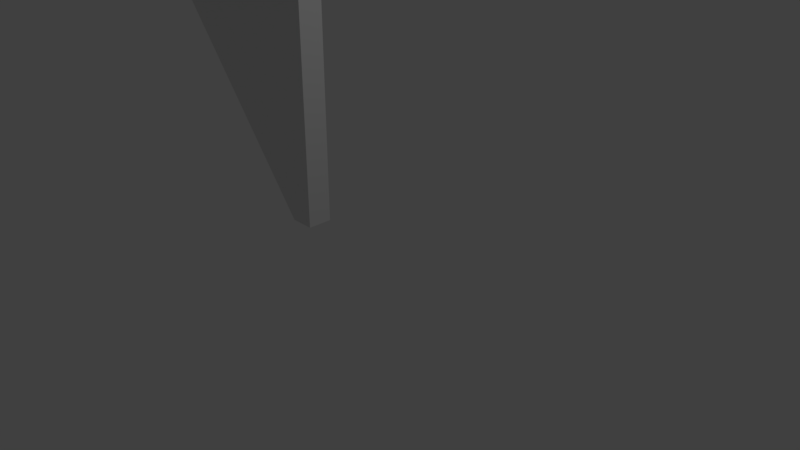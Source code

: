 # Source: flag.blend  (saved by Blender 2.80.75; exported with 4.5.12 LTS)
import bpy
from mathutils import Matrix  # noqa: F401  (used for matrix-valued properties, if any)

bpy.ops.wm.read_factory_settings(use_empty=True)
scene = bpy.context.scene
scene.name = 'Scene'

# ---- collections
col_collection_1 = bpy.data.collections.new('Collection 1'); scene.collection.children.link(col_collection_1)

# ---- world
world_world = bpy.data.worlds.new('World'); scene.world = world_world
world_world.color = (0.05088, 0.05088, 0.05088)
world_world.use_sun_shadow = False
world_world.sun_shadow_jitter_overblur = 0.0
world_world.cycles.sampling_method = 'MANUAL'

# ---- cameras
cam_camera = bpy.data.cameras.new('Camera')
cam_camera.clip_end = 100.0
cam_camera.lens = 35.0
cam_camera.sensor_width = 32.0
cam_camera.sensor_height = 18.0
cam_camera.ortho_scale = 7.314
cam_camera.dof.focus_distance = 0.0
cam_camera.dof.aperture_fstop = 128.0

# ---- lights
light_lamp = bpy.data.lights.new('Lamp', 'POINT')
light_lamp.transmission_factor = 0.0
light_lamp.cutoff_distance = 30.0
light_lamp.energy = 100.0
light_lamp.shadow_buffer_clip_start = 1.001
light_lamp.shadow_soft_size = 0.1
light_lamp.shadow_maximum_resolution = 0.006
light_lamp.use_absolute_resolution = True

# ---- meshes
me_cylinder_001 = bpy.data.meshes.new('Cylinder.001')
me_cylinder_001.from_pydata([(0.0, 1.0, -1.0), (0.0, 1.0, 1.0), (0.1951, 0.9808, -1.0), (0.1951, 0.9808, 1.0), (0.3827, 0.9239, -1.0), (0.3827, 0.9239, 1.0), (0.5556, 0.8315, -1.0), (0.5556, 0.8315, 1.0), (0.7071, 0.7071, -1.0), (0.7071, 0.7071, 1.0), (0.8315, 0.5556, -1.0), (0.8315, 0.5556, 1.0), (0.9239, 0.3827, -1.0), (0.9239, 0.3827, 1.0), (0.9808, 0.1951, -1.0), (0.9808, 0.1951, 1.0), (1.0, 7.55e-08, -1.0), (1.0, 7.55e-08, 1.0), (0.9808, -0.1951, -1.0), (0.9808, -0.1951, 1.0), (0.9239, -0.3827, -1.0), (0.9239, -0.3827, 1.0), (0.8315, -0.5556, -1.0), (0.8315, -0.5556, 1.0), (0.7071, -0.7071, -1.0), (0.7071, -0.7071, 1.0), (0.5556, -0.8315, -1.0), (0.5556, -0.8315, 1.0), (0.3827, -0.9239, -1.0), (0.3827, -0.9239, 1.0), (0.1951, -0.9808, -1.0), (0.1951, -0.9808, 1.0), (-3.258e-07, -1.0, -1.0), (-3.258e-07, -1.0, 1.0), (-0.1951, -0.9808, -1.0), (-0.1951, -0.9808, 1.0), (-0.3827, -0.9239, -1.0), (-0.3827, -0.9239, 1.0), (-0.5556, -0.8315, -1.0), (-0.5556, -0.8315, 1.0), (-0.7071, -0.7071, -1.0), (-0.7071, -0.7071, 1.0), (-0.8315, -0.5556, -1.0), (-0.8315, -0.5556, 1.0), (-0.9239, -0.3827, -1.0), (-0.9239, -0.3827, 1.0), (-0.9808, -0.1951, -1.0), (-0.9808, -0.1951, 1.0), (-1.0, 9.656e-07, -1.0), (-1.0, 9.656e-07, 1.0), (-0.9808, 0.1951, -1.0), (-0.9808, 0.1951, 1.0), (-0.9239, 0.3827, -1.0), (-0.9239, 0.3827, 1.0), (-0.8315, 0.5556, -1.0), (-0.8315, 0.5556, 1.0), (-0.7071, 0.7071, -1.0), (-0.7071, 0.7071, 1.0), (-0.5556, 0.8315, -1.0), (-0.5556, 0.8315, 1.0), (-0.3827, 0.9239, -1.0), (-0.3827, 0.9239, 1.0), (-0.1951, 0.9808, -1.0), (-0.1951, 0.9808, 1.0)], [], [(0, 1, 3, 2), (2, 3, 5, 4), (4, 5, 7, 6), (6, 7, 9, 8), (8, 9, 11, 10), (10, 11, 13, 12), (12, 13, 15, 14), (14, 15, 17, 16), (16, 17, 19, 18), (18, 19, 21, 20), (20, 21, 23, 22), (22, 23, 25, 24), (24, 25, 27, 26), (26, 27, 29, 28), (28, 29, 31, 30), (30, 31, 33, 32), (32, 33, 35, 34), (34, 35, 37, 36), (36, 37, 39, 38), (38, 39, 41, 40), (40, 41, 43, 42), (42, 43, 45, 44), (44, 45, 47, 46), (46, 47, 49, 48), (48, 49, 51, 50), (50, 51, 53, 52), (52, 53, 55, 54), (54, 55, 57, 56), (56, 57, 59, 58), (58, 59, 61, 60), (3, 1, 63, 61, 59, 57, 55, 53, 51, 49, 47, 45, 43, 41, 39, 37, 35, 33, 31, 29, 27, 25, 23, 21, 19, 17, 15, 13, 11, 9, 7, 5), (60, 61, 63, 62), (62, 63, 1, 0), (0, 2, 4, 6, 8, 10, 12, 14, 16, 18, 20, 22, 24, 26, 28, 30, 32, 34, 36, 38, 40, 42, 44, 46, 48, 50, 52, 54, 56, 58, 60, 62)])
me_cylinder_001.use_remesh_preserve_volume = False
me_cylinder_001.use_remesh_preserve_attributes = False
me_cylinder_001.use_mirror_vertex_groups = False
me_cylinder_001.update()
me_cube_002 = bpy.data.meshes.new('Cube.002')
me_cube_002.from_pydata([(0.6586, 0.6553, -21.29), (-16.11, 0.6553, -0.2639), (0.6586, 1.0, -21.29), (-16.11, 1.0, -0.2639), (1.0, 0.6553, -21.29), (1.0, 1.0, -21.29), (0.8399, 1.0, 5.913), (0.8399, 0.6553, 5.913), (-1.067, 1.0, 3.589), (-1.067, 0.6553, 3.589), (1.0, 1.0, 6.213), (1.0, 0.6553, 6.213), (-6.042, 1.0, 0.2651), (-6.042, 0.6553, 0.2651), (-11.91, 1.0, -0.9023), (-11.91, 0.6553, -0.9023), (-8.919, 1.0, -0.6076), (-8.919, 0.6553, -0.6076), (-3.391, 1.0, 1.682), (-3.391, 0.6553, 1.682), (-16.08, 0.6553, -0.2509), (-16.08, 1.0, -0.2509), (-14.9, 1.0, -0.6076), (-14.9, 0.6553, -0.6076)], [], [(0, 1, 3, 2), (2, 3, 21, 22, 14, 16, 12, 18, 8, 6, 10, 5), (5, 10, 11, 4), (4, 11, 7, 9, 19, 13, 17, 15, 23, 20, 1, 0), (2, 5, 4, 0), (18, 19, 9, 8), (22, 23, 15, 14), (23, 22, 21, 20), (14, 15, 17, 16), (20, 21, 3, 1), (8, 9, 7, 6), (16, 17, 13, 12), (6, 7, 11, 10), (12, 13, 19, 18)])
_uv = me_cube_002.uv_layers.new(name='UVMap')
_uv.uv.foreach_set('vector', [0.9804, 0.9779, 0.9804, 0.0, 0.9902, 0.0, 0.9902, 0.9779, 0.961, 1.0, 0.4853, 0.2355, 0.4863, 0.235, 0.5196, 0.248, 0.6045, 0.2587, 0.6893, 0.248, 0.7709, 0.2163, 0.8461, 0.1647, 0.912, 0.09539, 0.9661, 0.01089, 0.9707, 0.0, 0.9707, 1.0, 0.9804, 0.0, 0.9804, 1.0, 0.9707, 1.0, 0.9707, 0.0, 1.183e-07, 1.0, 0.0, 0.0, 0.00454, 0.01089, 0.05863, 0.09539, 0.1245, 0.1647, 0.1997, 0.2163, 0.2813, 0.248, 0.3662, 0.2587, 0.451, 0.248, 0.4844, 0.235, 0.4853, 0.2355, 0.009683, 1.0, 0.9902, 0.9779, 0.9902, 0.9857, 0.9804, 0.9857, 0.9804, 0.9779, 0.9902, 0.4679, 1.0, 0.4679, 1.0, 0.5616, 0.9902, 0.5616, 0.9902, 0.04169, 1.0, 0.04169, 1.0, 0.1478, 0.9902, 0.1478, 1.0, 0.04169, 0.9902, 0.04169, 0.9902, 0.001261, 1.0, 0.001261, 0.9902, 0.1478, 1.0, 0.1478, 1.0, 0.257, 0.9902, 0.257, 1.0, 0.001261, 0.9902, 0.001261, 0.9902, 3.468e-08, 1.0, 0.0, 0.9902, 0.5616, 1.0, 0.5616, 1.0, 0.6424, 0.9902, 0.6424, 0.9902, 0.257, 1.0, 0.257, 1.0, 0.3651, 0.9902, 0.3651, 0.9902, 0.6424, 1.0, 0.6424, 1.0, 0.6497, 0.9902, 0.6497, 0.9902, 0.3651, 1.0, 0.3651, 1.0, 0.4679, 0.9902, 0.4679])
me_cube_002.use_remesh_preserve_volume = False
me_cube_002.use_remesh_preserve_attributes = False
me_cube_002.use_mirror_vertex_groups = False
me_cube_002.update()

# ---- objects
ob_cylinder = bpy.data.objects.new('Cylinder', me_cylinder_001)
ob_cube_002 = bpy.data.objects.new('Cube.002', me_cube_002)
ob_lamp = bpy.data.objects.new('Lamp', light_lamp)
ob_camera = bpy.data.objects.new('Camera', cam_camera)

# ---- transforms, parenting, visibility, modifiers, constraints
ob_cylinder.location = (-20.06, -0.5061, 35.82)
ob_cylinder.rotation_euler = (1.571, 0.0, 0.0)
ob_cylinder.scale = (15.34, 15.34, 15.34)
ob_cylinder.lineart.crease_threshold = 0.0
ob_cube_002.location = (-8.148, -0.8695, 21.39)
ob_cube_002.lineart.crease_threshold = 0.0
ob_lamp.location = (-2.122, 1.005, 5.904)
ob_lamp.rotation_euler = (0.6503, 0.05522, 1.866)
ob_lamp.lock_rotations_4d = False
ob_lamp.empty_display_type = 'ARROWS'
ob_lamp.color = (0.0, 0.0, 0.0, 0.0)
ob_lamp.lineart.crease_threshold = 0.0
ob_camera.location = (1.282, -6.508, 5.344)
ob_camera.rotation_euler = (1.109, 0.0, 0.8149)
ob_camera.lock_rotations_4d = False
ob_camera.empty_display_type = 'ARROWS'
ob_camera.color = (0.0, 0.0, 0.0, 0.0)
ob_camera.display_type = 'WIRE'
ob_camera.lineart.crease_threshold = 0.0

# ---- collection membership
col_collection_1.objects.link(ob_cylinder)
col_collection_1.objects.link(ob_cube_002)
col_collection_1.objects.link(ob_lamp)
col_collection_1.objects.link(ob_camera)

# ---- scene / render settings (as saved in the file)
scene.camera = ob_camera
scene.frame_start = 1; scene.frame_end = 250; scene.frame_set(111)
scene.render.engine = 'BLENDER_EEVEE_NEXT'
scene.render.resolution_percentage = 50
scene.render.dither_intensity = 0.0
scene.cycles.use_denoising = False
scene.cycles.samples = 128
scene.cycles.sampling_pattern = 'TABULATED_SOBOL'
scene.cycles.use_adaptive_sampling = False
scene.cycles.use_light_tree = False
scene.cycles.blur_glossy = 0.0
scene.cycles.sample_clamp_indirect = 0.0
scene.view_settings.view_transform = 'Standard'
bpy.context.view_layer.update()
